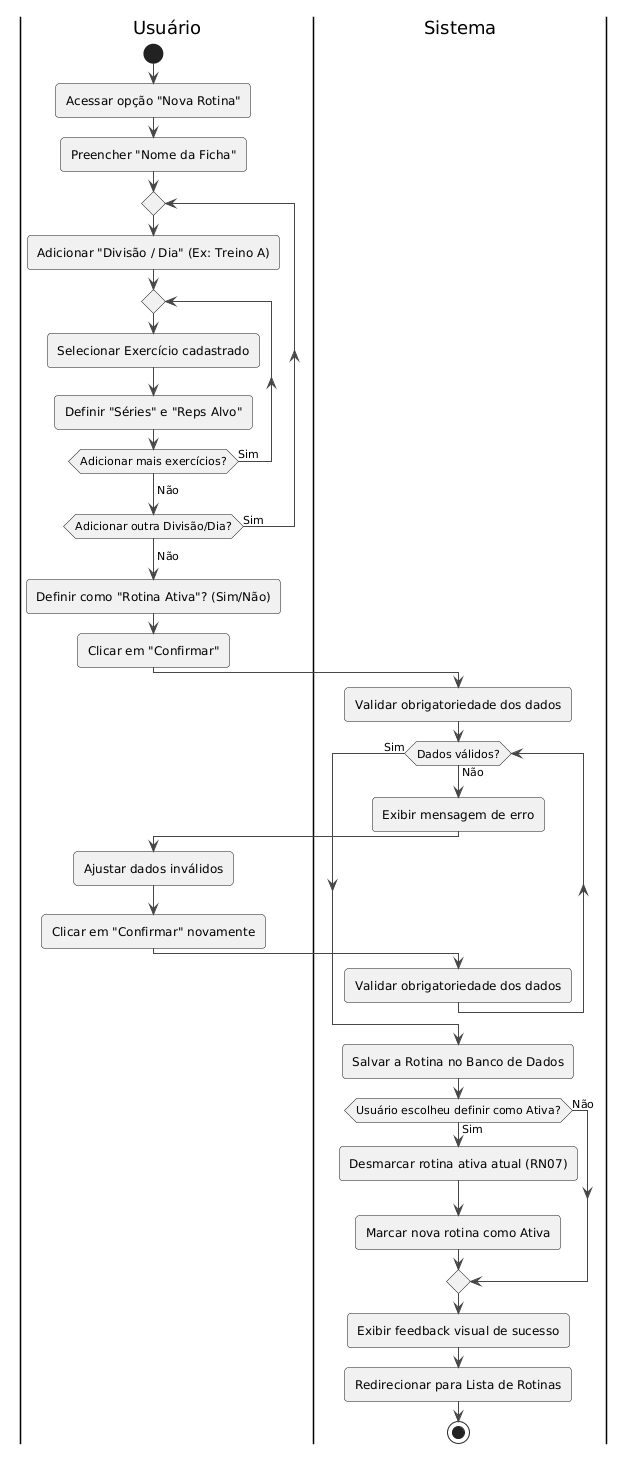

The diagram above was rendered by PlantUML. Its source (embedded in the PNG):
@startuml
!theme vibrant
|Usuário|
start
:Acessar opção "Nova Rotina";
:Preencher "Nome da Ficha";

repeat
  :Adicionar "Divisão / Dia" (Ex: Treino A);
  repeat
    :Selecionar Exercício cadastrado;
    :Definir "Séries" e "Reps Alvo";
  repeat while (Adicionar mais exercícios?) is (Sim)
  ->Não;
repeat while (Adicionar outra Divisão/Dia?) is (Sim)
->Não;

:Definir como "Rotina Ativa"? (Sim/Não);
:Clicar em "Confirmar";

|Sistema|
:Validar obrigatoriedade dos dados;

while (Dados válidos?) is (Não)
  :Exibir mensagem de erro;
  |Usuário|
  :Ajustar dados inválidos;
  :Clicar em "Confirmar" novamente;
  |Sistema|
  :Validar obrigatoriedade dos dados;
endwhile (Sim)

:Salvar a Rotina no Banco de Dados;

if (Usuário escolheu definir como Ativa?) then (Sim)
  :Desmarcar rotina ativa atual (RN07);
  :Marcar nova rotina como Ativa;
else (Não)
endif

:Exibir feedback visual de sucesso;
:Redirecionar para Lista de Rotinas;
stop
@enduml